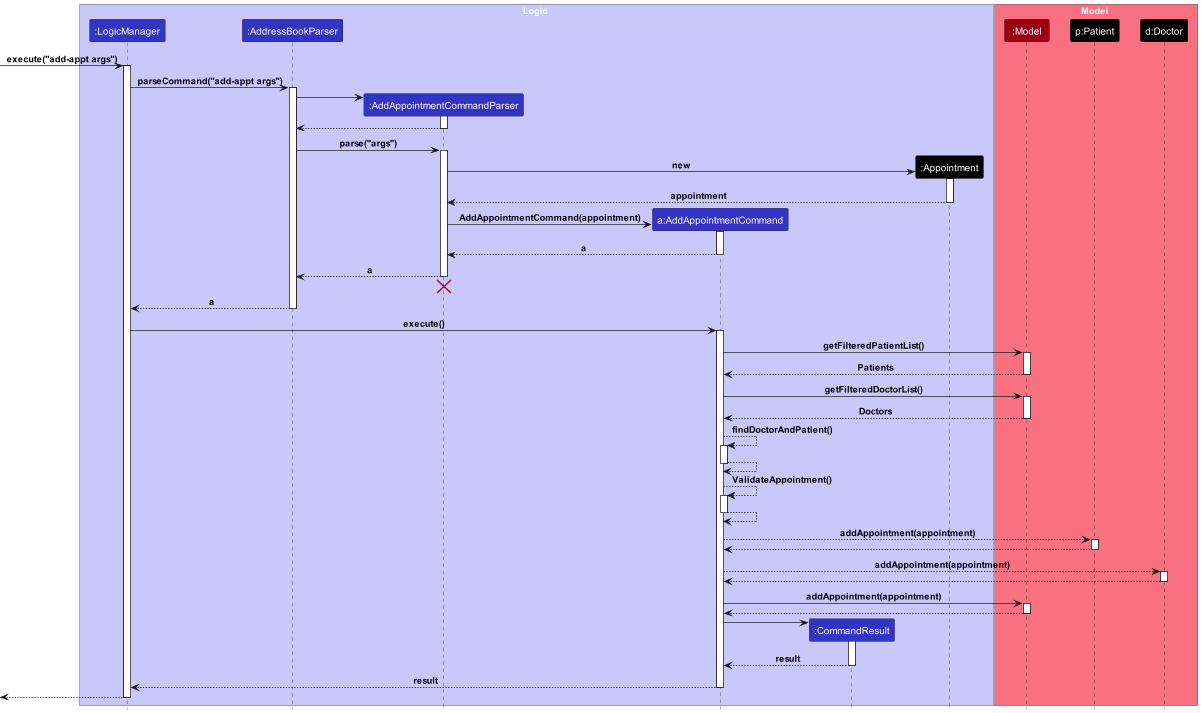

The diagram above was rendered by PlantUML. Its source (embedded in the PNG):
@startuml
!include style.puml

box Logic LOGIC_COLOR_T1
participant ":LogicManager" as LogicManager LOGIC_COLOR
participant ":AddressBookParser" as AddressBookParser LOGIC_COLOR
participant ":AddAppointmentCommandParser" as AddAppointmentCommandParser LOGIC_COLOR
participant "a:AddAppointmentCommand" as AddAppointmentCommand LOGIC_COLOR
participant ":CommandResult" as CommandResult LOGIC_COLOR
participant ":Appointment" as Appointment USER_COLOR
end box

box Model MODEL_COLOR_T1
participant ":Model" as Model MODEL_COLOR
participant "p:Patient" as PatientP USER_COLOR
participant "d:Doctor" as DoctorD USER_COLOR
end box


[-> LogicManager : execute("add-appt args")
activate LogicManager

LogicManager -> AddressBookParser : parseCommand("add-appt args")
activate AddressBookParser

create AddAppointmentCommandParser
AddressBookParser -> AddAppointmentCommandParser
activate AddAppointmentCommandParser

AddAppointmentCommandParser --> AddressBookParser
deactivate AddAppointmentCommandParser

AddressBookParser -> AddAppointmentCommandParser : parse("args")

activate AddAppointmentCommandParser

create Appointment
AddAppointmentCommandParser -> Appointment : new
activate Appointment

Appointment --> AddAppointmentCommandParser : appointment
deactivate Appointment

create AddAppointmentCommand
AddAppointmentCommandParser -> AddAppointmentCommand : AddAppointmentCommand(appointment)
activate AddAppointmentCommand

AddAppointmentCommand --> AddAppointmentCommandParser : a
deactivate AddAppointmentCommand

AddAppointmentCommandParser --> AddressBookParser : a
deactivate AddAppointmentCommandParser
'Hidden arrow to position the destroy marker below the end of the activation bar.
AddAppointmentCommandParser -[hidden]-> AddressBookParser
destroy AddAppointmentCommandParser

AddressBookParser --> LogicManager : a
deactivate AddressBookParser

LogicManager -> AddAppointmentCommand : execute()
activate AddAppointmentCommand

AddAppointmentCommand -> Model : getFilteredPatientList()
activate Model

Model --> AddAppointmentCommand : Patients
deactivate Model

AddAppointmentCommand -> Model : getFilteredDoctorList()
activate Model

Model --> AddAppointmentCommand : Doctors
deactivate Model


AddAppointmentCommand --> AddAppointmentCommand : findDoctorAndPatient()
activate AddAppointmentCommand
AddAppointmentCommand --> AddAppointmentCommand
deactivate AddAppointmentCommand

AddAppointmentCommand --> AddAppointmentCommand : ValidateAppointment()
activate AddAppointmentCommand
AddAppointmentCommand --> AddAppointmentCommand
deactivate AddAppointmentCommand

AddAppointmentCommand --> PatientP : addAppointment(appointment)
activate PatientP
PatientP --> AddAppointmentCommand
deactivate PatientP

AddAppointmentCommand --> DoctorD : addAppointment(appointment)
activate DoctorD

DoctorD --> AddAppointmentCommand
deactivate DoctorD

AddAppointmentCommand -> Model : addAppointment(appointment)
activate Model

Model --> AddAppointmentCommand
deactivate Model

create CommandResult
AddAppointmentCommand -> CommandResult
activate CommandResult

CommandResult --> AddAppointmentCommand : result
deactivate CommandResult

AddAppointmentCommand --> LogicManager : result
deactivate AddAppointmentCommand

[<--LogicManager
deactivate LogicManager
@enduml